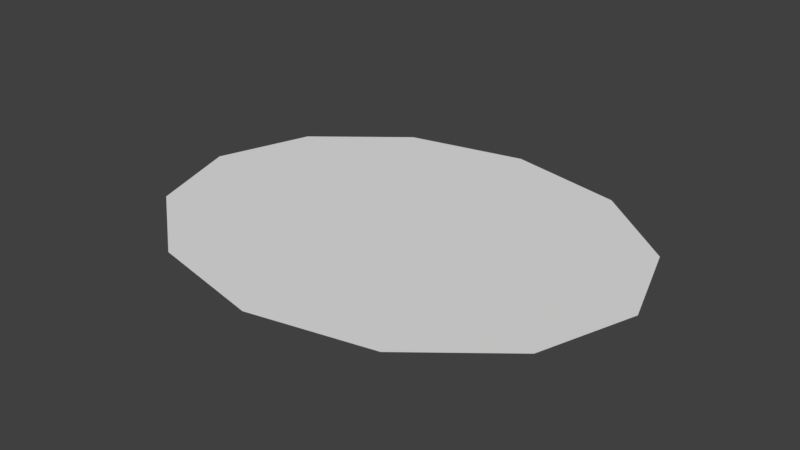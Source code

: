 # Source: shadow.blend  (saved by Blender 2.79.0; exported with 4.5.12 LTS)
import bpy
from mathutils import Matrix  # noqa: F401  (used for matrix-valued properties, if any)

bpy.ops.wm.read_factory_settings(use_empty=True)
scene = bpy.context.scene
scene.name = 'Scene'

# ---- collections
col_collection_1 = bpy.data.collections.new('Collection 1'); scene.collection.children.link(col_collection_1)

# ---- world
world_world = bpy.data.worlds.new('World'); scene.world = world_world
world_world.color = (0.05088, 0.05088, 0.05088)
world_world.use_sun_shadow = False
world_world.sun_shadow_jitter_overblur = 0.0
world_world.cycles.sampling_method = 'MANUAL'

# ---- meshes
me_circle = bpy.data.meshes.new('Circle')
me_circle.from_pydata([(0.0, -1.0, -1.049e-06), (-0.5, -0.866, -9.085e-07), (-0.866, -0.5, -5.245e-07), (-1.0, -2.344e-07, -1e-13), (-0.866, 0.5, 5.245e-07), (-0.5, 0.866, 9.085e-07), (-1.51e-07, 1.0, 1.049e-06), (0.5, 0.866, 9.085e-07), (0.866, 0.5, 5.245e-07), (1.0, 1.868e-07, 3.418e-13), (0.866, -0.5, -5.245e-07), (0.5, -0.866, -9.085e-07), (9.934e-09, -1.391e-07, 0.0)], [], [(7, 6, 12), (4, 3, 12), (11, 10, 12), (1, 0, 12), (8, 7, 12), (5, 4, 12), (0, 11, 12), (2, 1, 12), (9, 8, 12), (6, 5, 12), (3, 2, 12), (10, 9, 12)])
_uv = me_circle.uv_layers.new(name='UVMap')
_uv.uv.foreach_set('vector', [0.8664, 0.2103, 0.8617, 0.213, 0.8591, 0.203, 0.8517, 0.2103, 0.8491, 0.2057, 0.8591, 0.203, 0.8617, 0.193, 0.8664, 0.1957, 0.8591, 0.203, 0.8517, 0.1957, 0.8564, 0.193, 0.8591, 0.203, 0.8691, 0.2057, 0.8664, 0.2103, 0.8591, 0.203, 0.8564, 0.213, 0.8517, 0.2103, 0.8591, 0.203, 0.8564, 0.193, 0.8617, 0.193, 0.8591, 0.203, 0.8491, 0.2003, 0.8517, 0.1957, 0.8591, 0.203, 0.8691, 0.2003, 0.8691, 0.2057, 0.8591, 0.203, 0.8617, 0.213, 0.8564, 0.213, 0.8591, 0.203, 0.8491, 0.2057, 0.8491, 0.2003, 0.8591, 0.203, 0.8664, 0.1957, 0.8691, 0.2003, 0.8591, 0.203])
me_circle.use_remesh_preserve_volume = False
me_circle.use_remesh_preserve_attributes = False
me_circle.use_mirror_vertex_groups = False
me_circle.update()

# ---- objects
ob_circle = bpy.data.objects.new('Circle', me_circle)

# ---- transforms, parenting, visibility, modifiers, constraints
ob_circle.location = (0.0, 0.0, 0.0)
ob_circle.scale = (7.5, 6.0, 0.5)
ob_circle.lineart.crease_threshold = 0.0

# ---- collection membership
col_collection_1.objects.link(ob_circle)

# ---- scene / render settings (as saved in the file)
scene.frame_start = 1; scene.frame_end = 250; scene.frame_set(1)
scene.render.engine = 'BLENDER_EEVEE_NEXT'
scene.render.resolution_percentage = 50
scene.render.dither_intensity = 0.0
scene.cycles.use_denoising = False
scene.cycles.samples = 128
scene.cycles.sampling_pattern = 'TABULATED_SOBOL'
scene.cycles.use_adaptive_sampling = False
scene.cycles.use_light_tree = False
scene.cycles.blur_glossy = 0.0
scene.cycles.sample_clamp_indirect = 0.0
scene.view_settings.view_transform = 'Standard'
bpy.context.view_layer.update()

# ---- added for rendering (the .blend has no active camera and no usable light): camera, sun
cam_auto = bpy.data.cameras.new('AutoCamera')
cam_auto.lens = 50.0
cam_auto.sensor_width = 36.0
cam_auto.clip_end = 1000.0
ob_auto_camera = bpy.data.objects.new('AutoCamera', cam_auto)
scene.collection.objects.link(ob_auto_camera)
ob_auto_camera.location = (17.773, -21.3276, 14.2184)
ob_auto_camera.rotation_euler = (1.09748, -7.21219e-08, 0.694738)
scene.camera = ob_auto_camera
light_auto_sun = bpy.data.lights.new('AutoSun', 'SUN')
light_auto_sun.energy = 3.0
light_auto_sun.angle = 0.0523599
ob_auto_sun = bpy.data.objects.new('AutoSun', light_auto_sun)
scene.collection.objects.link(ob_auto_sun)
ob_auto_sun.rotation_euler = (0.872665, 0.174533, 0.523599)
bpy.context.view_layer.update()
